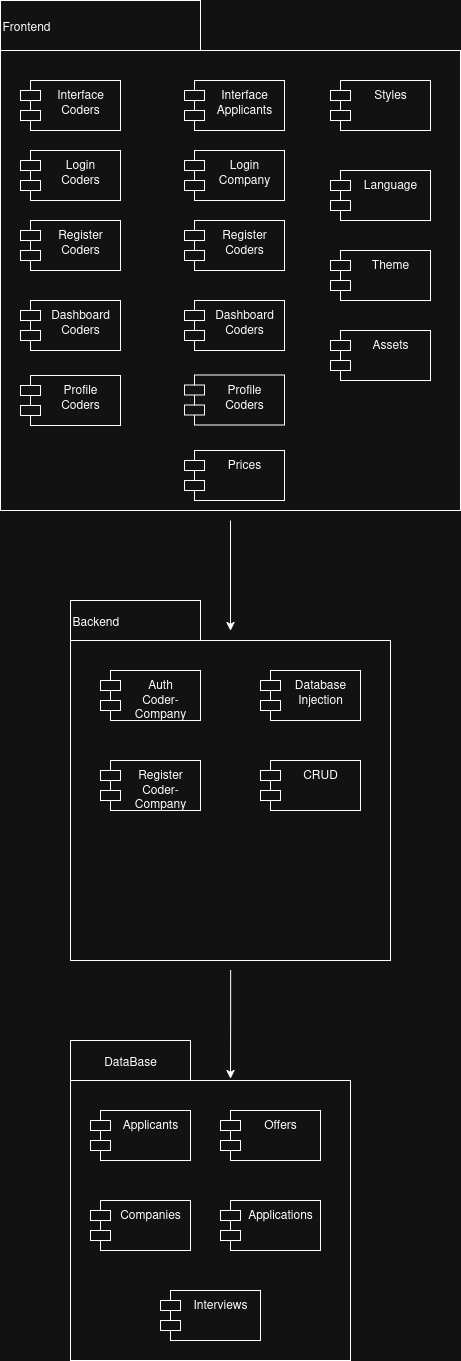

The diagram above was exported from draw.io. Its source (the exported page's mxGraphModel, read from the mxfile embedded in the PNG):
<mxGraphModel dx="1305" dy="795" grid="1" gridSize="10" guides="1" tooltips="1" connect="1" arrows="1" fold="1" page="0" pageScale="1" pageWidth="827" pageHeight="1169" math="0" shadow="0">
  <root>
    <mxCell id="0" />
    <mxCell id="1" parent="0" />
    <mxCell id="8yiCYl4UHAkcciEyaJlj-35" style="edgeStyle=orthogonalEdgeStyle;rounded=0;orthogonalLoop=1;jettySize=auto;html=1;entryX=0.5;entryY=0;entryDx=0;entryDy=0;" edge="1" parent="1" source="8yiCYl4UHAkcciEyaJlj-4" target="8yiCYl4UHAkcciEyaJlj-33">
      <mxGeometry relative="1" as="geometry" />
    </mxCell>
    <mxCell id="8yiCYl4UHAkcciEyaJlj-4" value="" style="whiteSpace=wrap;html=1;aspect=fixed;perimeterSpacing=10;" vertex="1" parent="1">
      <mxGeometry x="180" y="210" width="460" height="460" as="geometry" />
    </mxCell>
    <mxCell id="8yiCYl4UHAkcciEyaJlj-5" value="Interface Coders" style="shape=module;align=left;spacingLeft=20;align=center;verticalAlign=top;whiteSpace=wrap;html=1;" vertex="1" parent="1">
      <mxGeometry x="200" y="240" width="100" height="50" as="geometry" />
    </mxCell>
    <mxCell id="8yiCYl4UHAkcciEyaJlj-6" value="&lt;div&gt;Interface&lt;/div&gt;&lt;div&gt;Applicants&lt;/div&gt;" style="shape=module;align=left;spacingLeft=20;align=center;verticalAlign=top;whiteSpace=wrap;html=1;" vertex="1" parent="1">
      <mxGeometry x="364" y="240" width="100" height="50" as="geometry" />
    </mxCell>
    <mxCell id="8yiCYl4UHAkcciEyaJlj-19" value="&lt;div&gt;Frontend&lt;/div&gt;" style="rounded=0;whiteSpace=wrap;html=1;align=left;" vertex="1" parent="1">
      <mxGeometry x="180" y="160" width="200" height="50" as="geometry" />
    </mxCell>
    <mxCell id="8yiCYl4UHAkcciEyaJlj-20" value="Login&lt;br&gt;Coders" style="shape=module;align=left;spacingLeft=20;align=center;verticalAlign=top;whiteSpace=wrap;html=1;" vertex="1" parent="1">
      <mxGeometry x="200" y="310" width="100" height="50" as="geometry" />
    </mxCell>
    <mxCell id="8yiCYl4UHAkcciEyaJlj-21" value="Login&lt;br&gt;Company" style="shape=module;align=left;spacingLeft=20;align=center;verticalAlign=top;whiteSpace=wrap;html=1;" vertex="1" parent="1">
      <mxGeometry x="364" y="310" width="100" height="50" as="geometry" />
    </mxCell>
    <mxCell id="8yiCYl4UHAkcciEyaJlj-22" value="Register&lt;br&gt;Coders" style="shape=module;align=left;spacingLeft=20;align=center;verticalAlign=top;whiteSpace=wrap;html=1;" vertex="1" parent="1">
      <mxGeometry x="200" y="380" width="100" height="50" as="geometry" />
    </mxCell>
    <mxCell id="8yiCYl4UHAkcciEyaJlj-23" value="Register&lt;br&gt;Coders" style="shape=module;align=left;spacingLeft=20;align=center;verticalAlign=top;whiteSpace=wrap;html=1;" vertex="1" parent="1">
      <mxGeometry x="364" y="380" width="100" height="50" as="geometry" />
    </mxCell>
    <mxCell id="8yiCYl4UHAkcciEyaJlj-24" value="Dashboard&lt;br&gt;Coders" style="shape=module;align=left;spacingLeft=20;align=center;verticalAlign=top;whiteSpace=wrap;html=1;" vertex="1" parent="1">
      <mxGeometry x="200" y="460" width="100" height="50" as="geometry" />
    </mxCell>
    <mxCell id="8yiCYl4UHAkcciEyaJlj-25" value="Dashboard&lt;br&gt;Coders" style="shape=module;align=left;spacingLeft=20;align=center;verticalAlign=top;whiteSpace=wrap;html=1;" vertex="1" parent="1">
      <mxGeometry x="364" y="460" width="100" height="50" as="geometry" />
    </mxCell>
    <mxCell id="8yiCYl4UHAkcciEyaJlj-26" value="Profile&lt;br&gt;Coders" style="shape=module;align=left;spacingLeft=20;align=center;verticalAlign=top;whiteSpace=wrap;html=1;" vertex="1" parent="1">
      <mxGeometry x="200" y="535" width="100" height="50" as="geometry" />
    </mxCell>
    <mxCell id="8yiCYl4UHAkcciEyaJlj-27" value="Profile&lt;br&gt;Coders" style="shape=module;align=left;spacingLeft=20;align=center;verticalAlign=top;whiteSpace=wrap;html=1;" vertex="1" parent="1">
      <mxGeometry x="364" y="534.5" width="100" height="50" as="geometry" />
    </mxCell>
    <mxCell id="8yiCYl4UHAkcciEyaJlj-28" value="Prices" style="shape=module;align=left;spacingLeft=20;align=center;verticalAlign=top;whiteSpace=wrap;html=1;" vertex="1" parent="1">
      <mxGeometry x="364" y="610" width="100" height="50" as="geometry" />
    </mxCell>
    <mxCell id="8yiCYl4UHAkcciEyaJlj-30" value="Styles" style="shape=module;align=left;spacingLeft=20;align=center;verticalAlign=top;whiteSpace=wrap;html=1;" vertex="1" parent="1">
      <mxGeometry x="510" y="240" width="100" height="50" as="geometry" />
    </mxCell>
    <mxCell id="8yiCYl4UHAkcciEyaJlj-31" value="&lt;div&gt;Language&lt;/div&gt;" style="shape=module;align=left;spacingLeft=20;align=center;verticalAlign=top;whiteSpace=wrap;html=1;" vertex="1" parent="1">
      <mxGeometry x="510" y="330" width="100" height="50" as="geometry" />
    </mxCell>
    <mxCell id="8yiCYl4UHAkcciEyaJlj-32" value="Theme" style="shape=module;align=left;spacingLeft=20;align=center;verticalAlign=top;whiteSpace=wrap;html=1;" vertex="1" parent="1">
      <mxGeometry x="510" y="410" width="100" height="50" as="geometry" />
    </mxCell>
    <mxCell id="8yiCYl4UHAkcciEyaJlj-33" value="" style="whiteSpace=wrap;html=1;aspect=fixed;perimeterSpacing=10;" vertex="1" parent="1">
      <mxGeometry x="250" y="800" width="320" height="320" as="geometry" />
    </mxCell>
    <mxCell id="8yiCYl4UHAkcciEyaJlj-34" value="Assets" style="shape=module;align=left;spacingLeft=20;align=center;verticalAlign=top;whiteSpace=wrap;html=1;" vertex="1" parent="1">
      <mxGeometry x="510" y="490" width="100" height="50" as="geometry" />
    </mxCell>
    <mxCell id="8yiCYl4UHAkcciEyaJlj-36" value="&lt;div align=&quot;left&quot;&gt;Backend&lt;/div&gt;" style="rounded=0;whiteSpace=wrap;html=1;align=left;" vertex="1" parent="1">
      <mxGeometry x="250" y="760" width="130" height="40" as="geometry" />
    </mxCell>
    <mxCell id="8yiCYl4UHAkcciEyaJlj-37" value="&lt;div&gt;Auth&lt;/div&gt;&lt;div&gt;Coder-Company&lt;/div&gt;" style="shape=module;align=left;spacingLeft=20;align=center;verticalAlign=top;whiteSpace=wrap;html=1;" vertex="1" parent="1">
      <mxGeometry x="280" y="830" width="100" height="50" as="geometry" />
    </mxCell>
    <mxCell id="8yiCYl4UHAkcciEyaJlj-38" value="Database Injection" style="shape=module;align=left;spacingLeft=20;align=center;verticalAlign=top;whiteSpace=wrap;html=1;" vertex="1" parent="1">
      <mxGeometry x="440" y="830" width="100" height="50" as="geometry" />
    </mxCell>
    <mxCell id="8yiCYl4UHAkcciEyaJlj-39" value="CRUD" style="shape=module;align=left;spacingLeft=20;align=center;verticalAlign=top;whiteSpace=wrap;html=1;" vertex="1" parent="1">
      <mxGeometry x="440" y="920" width="100" height="50" as="geometry" />
    </mxCell>
    <mxCell id="8yiCYl4UHAkcciEyaJlj-40" value="&lt;div&gt;Register&lt;/div&gt;&lt;div&gt;Coder-Company&lt;/div&gt;" style="shape=module;align=left;spacingLeft=20;align=center;verticalAlign=top;whiteSpace=wrap;html=1;" vertex="1" parent="1">
      <mxGeometry x="280" y="920" width="100" height="50" as="geometry" />
    </mxCell>
    <mxCell id="8yiCYl4UHAkcciEyaJlj-43" value="" style="whiteSpace=wrap;html=1;aspect=fixed;" vertex="1" parent="1">
      <mxGeometry x="250" y="1240" width="280" height="280" as="geometry" />
    </mxCell>
    <mxCell id="8yiCYl4UHAkcciEyaJlj-44" value="DataBase" style="rounded=0;whiteSpace=wrap;html=1;" vertex="1" parent="1">
      <mxGeometry x="250" y="1200" width="120" height="40" as="geometry" />
    </mxCell>
    <mxCell id="8yiCYl4UHAkcciEyaJlj-46" value="Applicants" style="shape=module;align=left;spacingLeft=20;align=center;verticalAlign=top;whiteSpace=wrap;html=1;" vertex="1" parent="1">
      <mxGeometry x="270" y="1270" width="100" height="50" as="geometry" />
    </mxCell>
    <mxCell id="8yiCYl4UHAkcciEyaJlj-47" value="Companies" style="shape=module;align=left;spacingLeft=20;align=center;verticalAlign=top;whiteSpace=wrap;html=1;" vertex="1" parent="1">
      <mxGeometry x="270" y="1360" width="100" height="50" as="geometry" />
    </mxCell>
    <mxCell id="8yiCYl4UHAkcciEyaJlj-48" value="Offers" style="shape=module;align=left;spacingLeft=20;align=center;verticalAlign=top;whiteSpace=wrap;html=1;" vertex="1" parent="1">
      <mxGeometry x="400" y="1270" width="100" height="50" as="geometry" />
    </mxCell>
    <mxCell id="8yiCYl4UHAkcciEyaJlj-49" value="Applications" style="shape=module;align=left;spacingLeft=20;align=center;verticalAlign=top;whiteSpace=wrap;html=1;" vertex="1" parent="1">
      <mxGeometry x="400" y="1360" width="100" height="50" as="geometry" />
    </mxCell>
    <mxCell id="8yiCYl4UHAkcciEyaJlj-50" value="Interviews" style="shape=module;align=left;spacingLeft=20;align=center;verticalAlign=top;whiteSpace=wrap;html=1;" vertex="1" parent="1">
      <mxGeometry x="340" y="1450" width="100" height="50" as="geometry" />
    </mxCell>
    <mxCell id="8yiCYl4UHAkcciEyaJlj-52" style="edgeStyle=orthogonalEdgeStyle;rounded=0;orthogonalLoop=1;jettySize=auto;html=1;entryX=0.571;entryY=-0.007;entryDx=0;entryDy=0;entryPerimeter=0;" edge="1" parent="1" source="8yiCYl4UHAkcciEyaJlj-33" target="8yiCYl4UHAkcciEyaJlj-43">
      <mxGeometry relative="1" as="geometry" />
    </mxCell>
  </root>
</mxGraphModel>